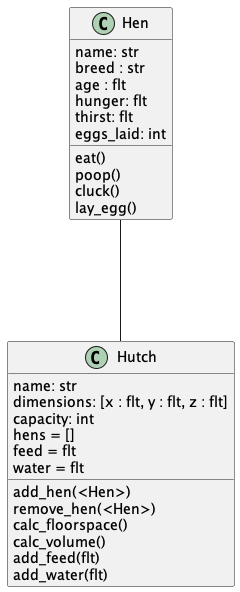

The diagram above was rendered by PlantUML. Its source (embedded in the PNG):
@startuml two_classes
class Hen {
    name: str
    breed : str
    age : flt
    hunger: flt
    thirst: flt
    eggs_laid: int
    eat()
    poop()
    cluck()
    lay_egg()
}

class Hutch {
    name: str
    dimensions: [x : flt, y : flt, z : flt]
    capacity: int
    hens = []
    feed = flt
    water = flt
    add_hen(<Hen>)
    remove_hen(<Hen>)
    calc_floorspace()
    calc_volume()
    add_feed(flt)
    add_water(flt)
}

Hen --- Hutch
@enduml